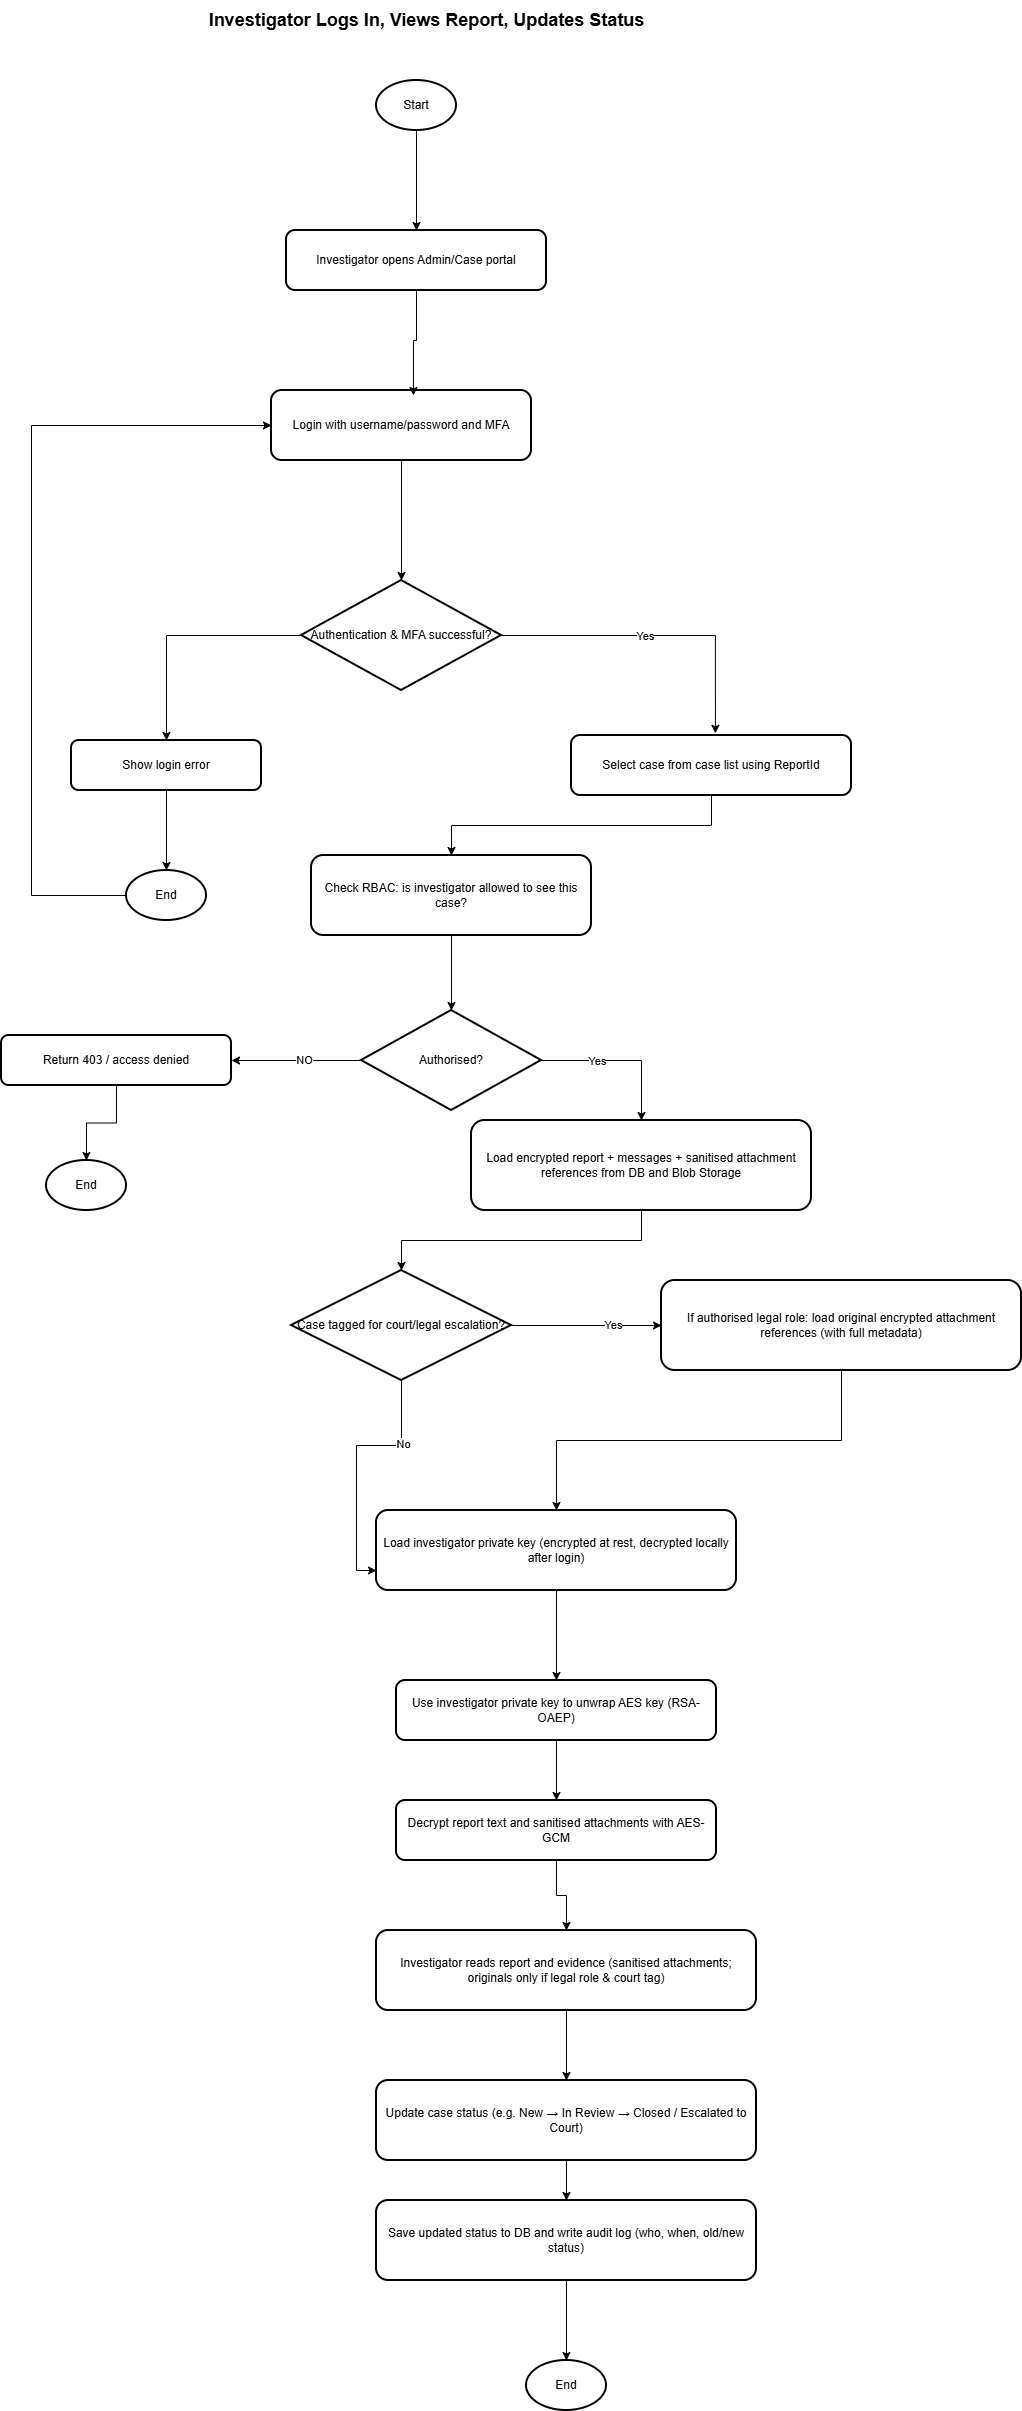

The diagram above was exported from draw.io. Its source (the exported page's mxGraphModel, read from the mxfile embedded in the PNG):
<mxGraphModel dx="1426" dy="2520" grid="1" gridSize="10" guides="1" tooltips="1" connect="1" arrows="1" fold="1" page="1" pageScale="1" pageWidth="1169" pageHeight="1654" math="0" shadow="0">
  <root>
    <mxCell id="0" />
    <mxCell id="1" parent="0" />
    <mxCell id="Cs8YA_2L_Qtk6FTttTRa-1" parent="1" style="text;strokeColor=none;fillColor=none;html=1;fontSize=18;fontStyle=1;align=center;verticalAlign=middle;" value="Investigator Logs In, Views Report, Updates Status" vertex="1">
      <mxGeometry height="40" width="530" x="280" y="-1630" as="geometry" />
    </mxCell>
    <mxCell id="Cs8YA_2L_Qtk6FTttTRa-45" edge="1" parent="1" source="Cs8YA_2L_Qtk6FTttTRa-2" style="edgeStyle=orthogonalEdgeStyle;rounded=0;orthogonalLoop=1;jettySize=auto;html=1;" target="Cs8YA_2L_Qtk6FTttTRa-3">
      <mxGeometry relative="1" as="geometry" />
    </mxCell>
    <mxCell id="Cs8YA_2L_Qtk6FTttTRa-2" parent="1" style="ellipse;whiteSpace=wrap;html=1;strokeWidth=2;" value="Start" vertex="1">
      <mxGeometry height="50" width="80" x="495" y="-1550" as="geometry" />
    </mxCell>
    <mxCell id="Cs8YA_2L_Qtk6FTttTRa-3" parent="1" style="rounded=1;whiteSpace=wrap;html=1;strokeWidth=2;" value="Investigator opens Admin/Case portal" vertex="1">
      <mxGeometry height="60" width="260" x="405" y="-1400" as="geometry" />
    </mxCell>
    <mxCell id="Cs8YA_2L_Qtk6FTttTRa-51" edge="1" parent="1" source="Cs8YA_2L_Qtk6FTttTRa-4" style="edgeStyle=orthogonalEdgeStyle;rounded=0;orthogonalLoop=1;jettySize=auto;html=1;entryX=0.5;entryY=0;entryDx=0;entryDy=0;" target="Cs8YA_2L_Qtk6FTttTRa-5">
      <mxGeometry relative="1" as="geometry" />
    </mxCell>
    <mxCell id="Cs8YA_2L_Qtk6FTttTRa-4" parent="1" style="rounded=1;whiteSpace=wrap;html=1;strokeWidth=2;" value="Login with username/password and MFA" vertex="1">
      <mxGeometry height="70" width="260" x="390" y="-1240" as="geometry" />
    </mxCell>
    <mxCell id="Cs8YA_2L_Qtk6FTttTRa-66" edge="1" parent="1" source="Cs8YA_2L_Qtk6FTttTRa-5" style="edgeStyle=orthogonalEdgeStyle;rounded=0;orthogonalLoop=1;jettySize=auto;html=1;exitX=0;exitY=0.5;exitDx=0;exitDy=0;" target="Cs8YA_2L_Qtk6FTttTRa-6">
      <mxGeometry relative="1" as="geometry" />
    </mxCell>
    <mxCell id="Cs8YA_2L_Qtk6FTttTRa-5" parent="1" style="rhombus;whiteSpace=wrap;html=1;strokeWidth=2;" value="Authentication &amp; MFA successful?" vertex="1">
      <mxGeometry height="110" width="200" x="420" y="-1050" as="geometry" />
    </mxCell>
    <mxCell id="Cs8YA_2L_Qtk6FTttTRa-47" edge="1" parent="1" source="Cs8YA_2L_Qtk6FTttTRa-6" style="edgeStyle=orthogonalEdgeStyle;rounded=0;orthogonalLoop=1;jettySize=auto;html=1;entryX=0.5;entryY=0;entryDx=0;entryDy=0;" target="Cs8YA_2L_Qtk6FTttTRa-7">
      <mxGeometry relative="1" as="geometry" />
    </mxCell>
    <mxCell id="Cs8YA_2L_Qtk6FTttTRa-6" parent="1" style="rounded=1;whiteSpace=wrap;html=1;strokeWidth=2;" value="Show login error" vertex="1">
      <mxGeometry height="50" width="190" x="190" y="-890" as="geometry" />
    </mxCell>
    <mxCell id="Cs8YA_2L_Qtk6FTttTRa-67" edge="1" parent="1" source="Cs8YA_2L_Qtk6FTttTRa-7" style="edgeStyle=orthogonalEdgeStyle;rounded=0;orthogonalLoop=1;jettySize=auto;html=1;entryX=0;entryY=0.5;entryDx=0;entryDy=0;" target="Cs8YA_2L_Qtk6FTttTRa-4">
      <mxGeometry relative="1" as="geometry">
        <Array as="points">
          <mxPoint x="150" y="-735" />
          <mxPoint x="150" y="-1205" />
        </Array>
        <mxPoint x="495" y="-1525" as="targetPoint" />
      </mxGeometry>
    </mxCell>
    <mxCell id="Cs8YA_2L_Qtk6FTttTRa-7" parent="1" style="ellipse;whiteSpace=wrap;html=1;strokeWidth=2;" value="End" vertex="1">
      <mxGeometry height="50" width="80" x="245" y="-760" as="geometry" />
    </mxCell>
    <mxCell id="Cs8YA_2L_Qtk6FTttTRa-52" edge="1" parent="1" source="Cs8YA_2L_Qtk6FTttTRa-8" style="edgeStyle=orthogonalEdgeStyle;rounded=0;orthogonalLoop=1;jettySize=auto;html=1;entryX=0.5;entryY=0;entryDx=0;entryDy=0;" target="Cs8YA_2L_Qtk6FTttTRa-9">
      <mxGeometry relative="1" as="geometry" />
    </mxCell>
    <mxCell id="Cs8YA_2L_Qtk6FTttTRa-8" parent="1" style="rounded=1;whiteSpace=wrap;html=1;strokeWidth=2;" value="Select case from case list using ReportId" vertex="1">
      <mxGeometry height="60" width="280" x="690" y="-895" as="geometry" />
    </mxCell>
    <mxCell id="Cs8YA_2L_Qtk6FTttTRa-53" edge="1" parent="1" source="Cs8YA_2L_Qtk6FTttTRa-9" style="edgeStyle=orthogonalEdgeStyle;rounded=0;orthogonalLoop=1;jettySize=auto;html=1;entryX=0.5;entryY=0;entryDx=0;entryDy=0;" target="Cs8YA_2L_Qtk6FTttTRa-10">
      <mxGeometry relative="1" as="geometry" />
    </mxCell>
    <mxCell id="Cs8YA_2L_Qtk6FTttTRa-9" parent="1" style="rounded=1;whiteSpace=wrap;html=1;strokeWidth=2;" value="Check RBAC: is investigator allowed to see this case?" vertex="1">
      <mxGeometry height="80" width="280" x="430" y="-775" as="geometry" />
    </mxCell>
    <mxCell id="Cs8YA_2L_Qtk6FTttTRa-57" edge="1" parent="1" source="Cs8YA_2L_Qtk6FTttTRa-10" style="edgeStyle=orthogonalEdgeStyle;rounded=0;orthogonalLoop=1;jettySize=auto;html=1;exitX=1;exitY=0.5;exitDx=0;exitDy=0;entryX=0.5;entryY=0;entryDx=0;entryDy=0;" target="Cs8YA_2L_Qtk6FTttTRa-13">
      <mxGeometry relative="1" as="geometry" />
    </mxCell>
    <mxCell id="Cs8YA_2L_Qtk6FTttTRa-58" connectable="0" parent="Cs8YA_2L_Qtk6FTttTRa-57" style="edgeLabel;html=1;align=center;verticalAlign=middle;resizable=0;points=[];" value="Yes" vertex="1">
      <mxGeometry relative="1" x="-0.3007" as="geometry">
        <mxPoint x="-1" as="offset" />
      </mxGeometry>
    </mxCell>
    <mxCell id="Cs8YA_2L_Qtk6FTttTRa-68" edge="1" parent="1" source="Cs8YA_2L_Qtk6FTttTRa-10" style="edgeStyle=orthogonalEdgeStyle;rounded=0;orthogonalLoop=1;jettySize=auto;html=1;exitX=0;exitY=0.5;exitDx=0;exitDy=0;entryX=1;entryY=0.5;entryDx=0;entryDy=0;" target="Cs8YA_2L_Qtk6FTttTRa-11">
      <mxGeometry relative="1" as="geometry" />
    </mxCell>
    <mxCell id="Cs8YA_2L_Qtk6FTttTRa-69" connectable="0" parent="Cs8YA_2L_Qtk6FTttTRa-68" style="edgeLabel;html=1;align=center;verticalAlign=middle;resizable=0;points=[];" value="NO" vertex="1">
      <mxGeometry relative="1" x="-0.1014" y="-1" as="geometry">
        <mxPoint as="offset" />
      </mxGeometry>
    </mxCell>
    <mxCell id="Cs8YA_2L_Qtk6FTttTRa-10" parent="1" style="rhombus;whiteSpace=wrap;html=1;strokeWidth=2;" value="Authorised?" vertex="1">
      <mxGeometry height="100" width="180" x="480" y="-620" as="geometry" />
    </mxCell>
    <mxCell id="Cs8YA_2L_Qtk6FTttTRa-70" edge="1" parent="1" source="Cs8YA_2L_Qtk6FTttTRa-11" style="edgeStyle=orthogonalEdgeStyle;rounded=0;orthogonalLoop=1;jettySize=auto;html=1;" target="Cs8YA_2L_Qtk6FTttTRa-12" value="">
      <mxGeometry relative="1" as="geometry" />
    </mxCell>
    <mxCell id="Cs8YA_2L_Qtk6FTttTRa-11" parent="1" style="rounded=1;whiteSpace=wrap;html=1;strokeWidth=2;" value="Return 403 / access denied" vertex="1">
      <mxGeometry height="50" width="230" x="120" y="-595" as="geometry" />
    </mxCell>
    <mxCell id="Cs8YA_2L_Qtk6FTttTRa-12" parent="1" style="ellipse;whiteSpace=wrap;html=1;strokeWidth=2;" value="End" vertex="1">
      <mxGeometry height="50" width="80" x="165" y="-470" as="geometry" />
    </mxCell>
    <mxCell id="Cs8YA_2L_Qtk6FTttTRa-59" edge="1" parent="1" source="Cs8YA_2L_Qtk6FTttTRa-13" style="edgeStyle=orthogonalEdgeStyle;rounded=0;orthogonalLoop=1;jettySize=auto;html=1;entryX=0.5;entryY=0;entryDx=0;entryDy=0;" target="Cs8YA_2L_Qtk6FTttTRa-14">
      <mxGeometry relative="1" as="geometry" />
    </mxCell>
    <mxCell id="Cs8YA_2L_Qtk6FTttTRa-13" parent="1" style="rounded=1;whiteSpace=wrap;html=1;strokeWidth=2;" value="Load encrypted report + messages + sanitised attachment references from DB and Blob Storage" vertex="1">
      <mxGeometry height="90" width="340" x="590" y="-510" as="geometry" />
    </mxCell>
    <mxCell id="Cs8YA_2L_Qtk6FTttTRa-60" edge="1" parent="1" source="Cs8YA_2L_Qtk6FTttTRa-14" style="edgeStyle=orthogonalEdgeStyle;rounded=0;orthogonalLoop=1;jettySize=auto;html=1;exitX=0.5;exitY=1;exitDx=0;exitDy=0;entryX=0;entryY=0.75;entryDx=0;entryDy=0;" target="Cs8YA_2L_Qtk6FTttTRa-16">
      <mxGeometry relative="1" as="geometry" />
    </mxCell>
    <mxCell id="Cs8YA_2L_Qtk6FTttTRa-61" connectable="0" parent="Cs8YA_2L_Qtk6FTttTRa-60" style="edgeLabel;html=1;align=center;verticalAlign=middle;resizable=0;points=[];" value="No" vertex="1">
      <mxGeometry relative="1" x="-0.5034" y="1" as="geometry">
        <mxPoint as="offset" />
      </mxGeometry>
    </mxCell>
    <mxCell id="Cs8YA_2L_Qtk6FTttTRa-62" edge="1" parent="1" source="Cs8YA_2L_Qtk6FTttTRa-14" style="edgeStyle=orthogonalEdgeStyle;rounded=0;orthogonalLoop=1;jettySize=auto;html=1;exitX=1;exitY=0.5;exitDx=0;exitDy=0;entryX=0;entryY=0.5;entryDx=0;entryDy=0;" target="Cs8YA_2L_Qtk6FTttTRa-15">
      <mxGeometry relative="1" as="geometry" />
    </mxCell>
    <mxCell id="Cs8YA_2L_Qtk6FTttTRa-63" connectable="0" parent="Cs8YA_2L_Qtk6FTttTRa-62" style="edgeLabel;html=1;align=center;verticalAlign=middle;resizable=0;points=[];" value="Yes" vertex="1">
      <mxGeometry relative="1" x="0.3478" y="1" as="geometry">
        <mxPoint as="offset" />
      </mxGeometry>
    </mxCell>
    <mxCell id="Cs8YA_2L_Qtk6FTttTRa-14" parent="1" style="rhombus;whiteSpace=wrap;html=1;strokeWidth=2;" value="Case tagged for court/legal escalation?" vertex="1">
      <mxGeometry height="110" width="220" x="410" y="-360" as="geometry" />
    </mxCell>
    <mxCell id="Cs8YA_2L_Qtk6FTttTRa-64" edge="1" parent="1" source="Cs8YA_2L_Qtk6FTttTRa-15" style="edgeStyle=orthogonalEdgeStyle;rounded=0;orthogonalLoop=1;jettySize=auto;html=1;" target="Cs8YA_2L_Qtk6FTttTRa-16">
      <mxGeometry relative="1" as="geometry" />
    </mxCell>
    <mxCell id="Cs8YA_2L_Qtk6FTttTRa-15" parent="1" style="rounded=1;whiteSpace=wrap;html=1;strokeWidth=2;" value="If authorised legal role: load original encrypted attachment references (with full metadata)" vertex="1">
      <mxGeometry height="90" width="360" x="780" y="-350" as="geometry" />
    </mxCell>
    <mxCell id="Cs8YA_2L_Qtk6FTttTRa-71" edge="1" parent="1" source="Cs8YA_2L_Qtk6FTttTRa-16" style="edgeStyle=orthogonalEdgeStyle;rounded=0;orthogonalLoop=1;jettySize=auto;html=1;" target="Cs8YA_2L_Qtk6FTttTRa-17" value="">
      <mxGeometry relative="1" as="geometry" />
    </mxCell>
    <mxCell id="Cs8YA_2L_Qtk6FTttTRa-16" parent="1" style="rounded=1;whiteSpace=wrap;html=1;strokeWidth=2;" value="Load investigator private key (encrypted at rest, decrypted locally after login)" vertex="1">
      <mxGeometry height="80" width="360" x="495" y="-120" as="geometry" />
    </mxCell>
    <mxCell id="Cs8YA_2L_Qtk6FTttTRa-72" edge="1" parent="1" source="Cs8YA_2L_Qtk6FTttTRa-17" style="edgeStyle=orthogonalEdgeStyle;rounded=0;orthogonalLoop=1;jettySize=auto;html=1;" target="Cs8YA_2L_Qtk6FTttTRa-18" value="">
      <mxGeometry relative="1" as="geometry" />
    </mxCell>
    <mxCell id="Cs8YA_2L_Qtk6FTttTRa-17" parent="1" style="rounded=1;whiteSpace=wrap;html=1;strokeWidth=2;" value="Use investigator private key to unwrap AES key (RSA-OAEP)" vertex="1">
      <mxGeometry height="60" width="320" x="515" y="50" as="geometry" />
    </mxCell>
    <mxCell id="Cs8YA_2L_Qtk6FTttTRa-73" edge="1" parent="1" source="Cs8YA_2L_Qtk6FTttTRa-18" style="edgeStyle=orthogonalEdgeStyle;rounded=0;orthogonalLoop=1;jettySize=auto;html=1;" target="Cs8YA_2L_Qtk6FTttTRa-19" value="">
      <mxGeometry relative="1" as="geometry" />
    </mxCell>
    <mxCell id="Cs8YA_2L_Qtk6FTttTRa-18" parent="1" style="rounded=1;whiteSpace=wrap;html=1;strokeWidth=2;" value="Decrypt report text and sanitised attachments with AES-GCM" vertex="1">
      <mxGeometry height="60" width="320" x="515" y="170" as="geometry" />
    </mxCell>
    <mxCell id="Cs8YA_2L_Qtk6FTttTRa-75" edge="1" parent="1" source="Cs8YA_2L_Qtk6FTttTRa-19" style="edgeStyle=orthogonalEdgeStyle;rounded=0;orthogonalLoop=1;jettySize=auto;html=1;" target="Cs8YA_2L_Qtk6FTttTRa-20" value="">
      <mxGeometry relative="1" as="geometry" />
    </mxCell>
    <mxCell id="Cs8YA_2L_Qtk6FTttTRa-19" parent="1" style="rounded=1;whiteSpace=wrap;html=1;strokeWidth=2;" value="Investigator reads report and evidence (sanitised attachments; originals only if legal role &amp; court tag)" vertex="1">
      <mxGeometry height="80" width="380" x="495" y="300" as="geometry" />
    </mxCell>
    <mxCell id="Cs8YA_2L_Qtk6FTttTRa-76" edge="1" parent="1" source="Cs8YA_2L_Qtk6FTttTRa-20" style="edgeStyle=orthogonalEdgeStyle;rounded=0;orthogonalLoop=1;jettySize=auto;html=1;" target="Cs8YA_2L_Qtk6FTttTRa-21" value="">
      <mxGeometry relative="1" as="geometry" />
    </mxCell>
    <mxCell id="Cs8YA_2L_Qtk6FTttTRa-20" parent="1" style="rounded=1;whiteSpace=wrap;html=1;strokeWidth=2;" value="Update case status (e.g. New → In Review → Closed / Escalated to Court)" vertex="1">
      <mxGeometry height="80" width="380" x="495" y="450" as="geometry" />
    </mxCell>
    <mxCell id="Cs8YA_2L_Qtk6FTttTRa-77" edge="1" parent="1" source="Cs8YA_2L_Qtk6FTttTRa-21" style="edgeStyle=orthogonalEdgeStyle;rounded=0;orthogonalLoop=1;jettySize=auto;html=1;" target="Cs8YA_2L_Qtk6FTttTRa-22" value="">
      <mxGeometry relative="1" as="geometry" />
    </mxCell>
    <mxCell id="Cs8YA_2L_Qtk6FTttTRa-21" parent="1" style="rounded=1;whiteSpace=wrap;html=1;strokeWidth=2;" value="Save updated status to DB and write audit log (who, when, old/new status)" vertex="1">
      <mxGeometry height="80" width="380" x="495" y="570" as="geometry" />
    </mxCell>
    <mxCell id="Cs8YA_2L_Qtk6FTttTRa-22" parent="1" style="ellipse;whiteSpace=wrap;html=1;strokeWidth=2;" value="End" vertex="1">
      <mxGeometry height="50" width="80" x="645" y="730" as="geometry" />
    </mxCell>
    <mxCell id="Cs8YA_2L_Qtk6FTttTRa-46" edge="1" parent="1" source="Cs8YA_2L_Qtk6FTttTRa-3" style="edgeStyle=orthogonalEdgeStyle;rounded=0;orthogonalLoop=1;jettySize=auto;html=1;entryX=0.546;entryY=0.071;entryDx=0;entryDy=0;entryPerimeter=0;" target="Cs8YA_2L_Qtk6FTttTRa-4">
      <mxGeometry relative="1" as="geometry" />
    </mxCell>
    <mxCell id="Cs8YA_2L_Qtk6FTttTRa-49" edge="1" parent="1" source="Cs8YA_2L_Qtk6FTttTRa-5" style="edgeStyle=orthogonalEdgeStyle;rounded=0;orthogonalLoop=1;jettySize=auto;html=1;exitX=1;exitY=0.5;exitDx=0;exitDy=0;entryX=0.514;entryY=-0.036;entryDx=0;entryDy=0;entryPerimeter=0;" target="Cs8YA_2L_Qtk6FTttTRa-8">
      <mxGeometry relative="1" as="geometry" />
    </mxCell>
    <mxCell id="Cs8YA_2L_Qtk6FTttTRa-50" connectable="0" parent="Cs8YA_2L_Qtk6FTttTRa-49" style="edgeLabel;html=1;align=center;verticalAlign=middle;resizable=0;points=[];" value="Yes" vertex="1">
      <mxGeometry relative="1" x="-0.083" as="geometry">
        <mxPoint as="offset" />
      </mxGeometry>
    </mxCell>
  </root>
</mxGraphModel>